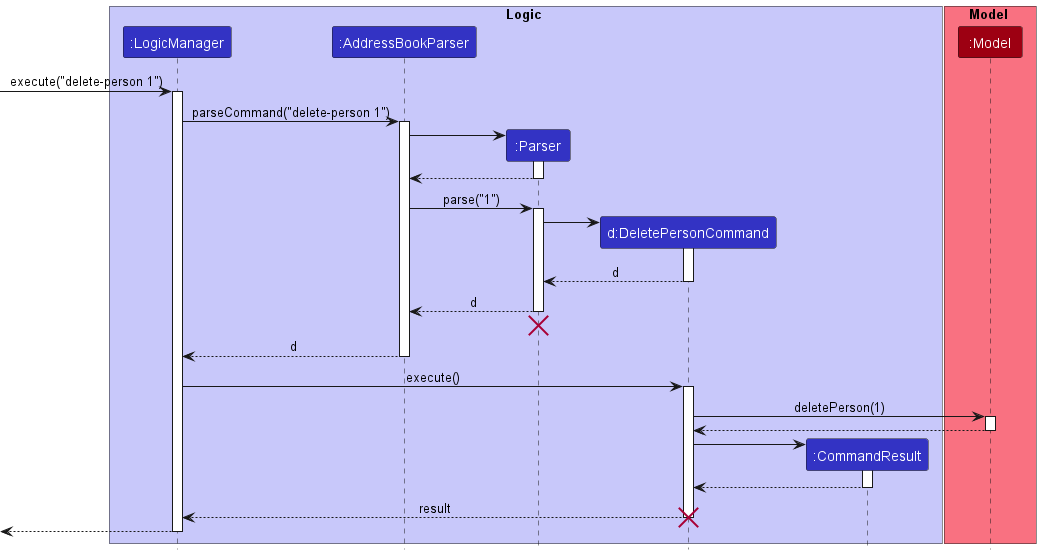

The diagram above was rendered by PlantUML. Its source (embedded in the PNG):
@startuml
!include style.puml

box Logic LOGIC_COLOR_T1
participant ":LogicManager" as LogicManager LOGIC_COLOR
participant ":AddressBookParser" as AddressBookParser LOGIC_COLOR
participant ":Parser" as Parser LOGIC_COLOR
participant "d:DeletePersonCommand" as DeletePersonCommand LOGIC_COLOR
participant ":CommandResult" as CommandResult LOGIC_COLOR
end box

box Model MODEL_COLOR_T1
participant ":Model" as Model MODEL_COLOR
end box

[-> LogicManager : execute("delete-person 1")
activate LogicManager

LogicManager -> AddressBookParser : parseCommand("delete-person 1")
activate AddressBookParser

create Parser
AddressBookParser -> Parser
activate Parser

Parser --> AddressBookParser
deactivate Parser

AddressBookParser -> Parser : parse("1")
activate Parser

create DeletePersonCommand
Parser -> DeletePersonCommand
activate DeletePersonCommand

DeletePersonCommand --> Parser : d
deactivate DeletePersonCommand

Parser --> AddressBookParser : d
deactivate Parser
'Hidden arrow to position the destroy marker below the end of the activation bar.
Parser -[hidden]-> AddressBookParser
destroy Parser

AddressBookParser --> LogicManager : d
deactivate AddressBookParser

LogicManager -> DeletePersonCommand : execute()
activate DeletePersonCommand

DeletePersonCommand -> Model : deletePerson(1)
activate Model

Model --> DeletePersonCommand
deactivate Model

create CommandResult
DeletePersonCommand -> CommandResult
activate CommandResult

CommandResult --> DeletePersonCommand
deactivate CommandResult

DeletePersonCommand --> LogicManager : result
destroy DeletePersonCommand

[<--LogicManager
deactivate LogicManager
@enduml